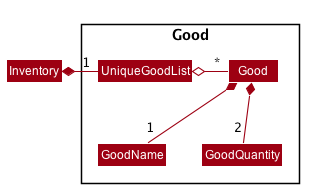

The diagram above was rendered by PlantUML. Its source (embedded in the PNG):
@startuml








skinparam BackgroundColor #FFFFFFF

skinparam Shadowing false

skinparam Class {
    FontColor #FFFFFF
    BorderThickness 1
    BorderColor #FFFFFF
    StereotypeFontColor #FFFFFF
    FontName Arial
}

skinparam Actor {
    BorderColor #000000
    Color #000000
    FontName Arial
}

skinparam Sequence {
    MessageAlign center
    BoxFontSize 15
    BoxPadding 0
    BoxFontColor #FFFFFF
    FontName Arial
}

skinparam Participant {
    FontColor #FFFFFFF
    Padding 20
}

skinparam MinClassWidth 50
skinparam ParticipantPadding 10
skinparam Shadowing false
skinparam DefaultTextAlignment center
skinparam packageStyle Rectangle

hide footbox
hide members
hide circle
skinparam arrowThickness 1.1
skinparam arrowColor #9D0012
skinparam classBackgroundColor #9D0012

package Good {
    class Good
    class GoodName
    class GoodQuantity
    class UniqueGoodList
}

Inventory *-right- "1" UniqueGoodList

UniqueGoodList o-right- "*" Good

Good *-- "1" GoodName
Good *-- "2" GoodQuantity
@enduml